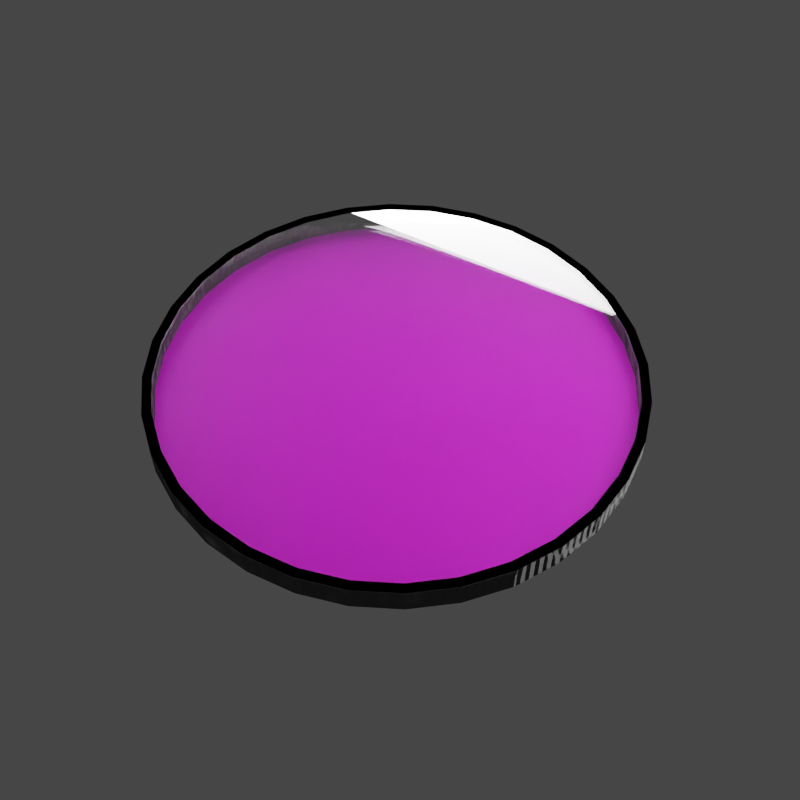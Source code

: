 # Source: watch.blend  (saved by Blender 2.90.8; exported with 4.5.12 LTS)
import bpy
from mathutils import Matrix  # noqa: F401  (used for matrix-valued properties, if any)

bpy.ops.wm.read_factory_settings(use_empty=True)
scene = bpy.context.scene
scene.name = 'Scene'

# ---- collections
col_collection = bpy.data.collections.new('Collection'); scene.collection.children.link(col_collection)

# ---- images (referenced by path relative to the original .blend; pixels are not part of the script)
import os
ASSET_DIR = os.environ.get("B2B_ASSET_DIR", "")  # directory of the original .blend (textures are referenced by path, not embedded)
HERE = os.path.dirname(os.path.abspath(__file__))  # packed textures are extracted next to this script under _unpacked/

def load_image(name, relpath, width, height, colorspace="sRGB"):
    """Load a texture the original file referenced (path relative to the .blend, or extracted next to this script)."""
    p = next((c for c in (os.path.join(HERE, relpath), os.path.join(ASSET_DIR, relpath)) if relpath and os.path.exists(c)), "")
    if p:
        img = bpy.data.images.load(p, check_existing=True)
        img.name = name
    else:  # same state as the original file: an image datablock whose file is absent (Cycles renders it pink)
        img = bpy.data.images.new(name, width, height)
        img.source = "FILE"
        img.filepath = "//" + (relpath or name)
    img.colorspace_settings.name = colorspace
    return img
img_new_model_png = load_image('New-model.png', 'New-model.png', 1024, 1024, 'sRGB')

# ---- materials (node trees are filled in below, after node groups)
mat_watch_body = bpy.data.materials.new('watch body')
mat_material_001 = bpy.data.materials.new('Material.001')
mat_glass = bpy.data.materials.new('glass')
mat_glass.use_backface_culling = True

# ---- material node trees
mat_watch_body.use_nodes = True; mat_watch_body.node_tree.nodes.clear()
_N = mat_watch_body.node_tree.nodes; _L = mat_watch_body.node_tree.links
n0 = _N.new('ShaderNodeBsdfPrincipled'); n0.name = 'Principled BSDF'; n0.location = (10, 300)
n0.distribution = 'GGX'
n0.subsurface_method = 'BURLEY'
n0.inputs[0].default_value = (0.08115, 0.08115, 0.08115, 1.0)
n0.inputs[3].default_value = 1.45
n0.inputs[27].default_value = (0.0, 0.0, 0.0, 1.0)
n0.inputs[28].default_value = 1.0
n1 = _N.new('ShaderNodeOutputMaterial'); n1.name = 'Material Output'; n1.location = (300, 300)
n2 = _N.new('ShaderNodeValToRGB'); n2.name = 'ColorRamp'; n2.location = (-562, 226)
while len(n2.color_ramp.elements) > 1: n2.color_ramp.elements.remove(n2.color_ramp.elements[-1])
n2.color_ramp.elements[0].position = 0.2717; n2.color_ramp.elements[0].color = (0.0, 0.0, 0.0, 1.0)
_e = n2.color_ramp.elements.new(1.0); _e.color = (1.0, 1.0, 1.0, 1.0)
n3 = _N.new('ShaderNodeTexCoord'); n3.name = 'Texture Coordinate'; n3.location = (-1781, 188)
n4 = _N.new('ShaderNodeMath'); n4.name = 'Math'; n4.location = (-921, 273)
n4.inputs[2].default_value = 0.0
n5 = _N.new('ShaderNodeMapping'); n5.name = 'Mapping'; n5.location = (-1593, 221)
n5.width = 240
n6 = _N.new('ShaderNodeTexNoise'); n6.name = 'Noise Texture'; n6.location = (-1183, 344)
n7 = _N.new('ShaderNodeTexVoronoi'); n7.name = 'Voronoi Texture'; n7.location = (-1179, 97)
n8 = _N.new('ShaderNodeTexCoord'); n8.name = 'Texture Coordinate.001'; n8.location = (-1589, -345)
n9 = _N.new('ShaderNodeMapping'); n9.name = 'Mapping.001'; n9.location = (-1400, -313)
n9.width = 240
n10 = _N.new('ShaderNodeBump'); n10.name = 'Bump'; n10.location = (-376, -213)
n10.inputs[0].default_value = 0.2933
n10.inputs[1].default_value = 1.0
n10.inputs[2].default_value = 1.0
n11 = _N.new('ShaderNodeTexNoise'); n11.name = 'Musgrave Texture'; n11.location = (-991, -190)
n11.width = 150
n11.normalize = False
n11.inputs[3].default_value = 1.0
n11.inputs[4].default_value = 0.25
n12 = _N.new('ShaderNodeTexWave'); n12.name = 'Wave Texture'; n12.location = (-986, -436)
n13 = _N.new('ShaderNodeMath'); n13.name = 'Math.001'; n13.location = (-728, -261)
n13.operation = 'MULTIPLY'
n13.inputs[2].default_value = 0.0
_L.new(n0.outputs[0], n1.inputs[0])
_L.new(n5.outputs[0], n6.inputs[0])
_L.new(n5.outputs[0], n7.inputs[0])
_L.new(n3.outputs[3], n5.inputs[0])
_L.new(n4.outputs[0], n2.inputs[0])
_L.new(n6.outputs[0], n4.inputs[0])
_L.new(n7.outputs[0], n4.inputs[1])
_L.new(n2.outputs[0], n0.inputs[2])
_L.new(n10.outputs[0], n0.inputs[5])
_L.new(n8.outputs[3], n9.inputs[0])
_L.new(n9.outputs[0], n11.inputs[0])
_L.new(n11.outputs[0], n13.inputs[0])
_L.new(n9.outputs[0], n12.inputs[0])
_L.new(n12.outputs[1], n13.inputs[1])
_L.new(n13.outputs[0], n10.inputs[3])
n1.is_active_output = True
mat_material_001.use_nodes = True; mat_material_001.node_tree.nodes.clear()
_N = mat_material_001.node_tree.nodes; _L = mat_material_001.node_tree.links
n0 = _N.new('ShaderNodeBsdfPrincipled'); n0.name = 'Principled BSDF'; n0.location = (10, 300)
n0.distribution = 'GGX'
n0.subsurface_method = 'BURLEY'
n0.inputs[3].default_value = 1.45
n0.inputs[27].default_value = (0.0, 0.0, 0.0, 1.0)
n0.inputs[28].default_value = 1.0
n1 = _N.new('ShaderNodeOutputMaterial'); n1.name = 'Material Output'; n1.location = (300, 300)
n2 = _N.new('ShaderNodeTexImage'); n2.name = 'Image Texture'; n2.location = (-361, 325)
n2.image = img_new_model_png
_L.new(n0.outputs[0], n1.inputs[0])
_L.new(n2.outputs[0], n0.inputs[0])
n1.is_active_output = True
mat_glass.use_nodes = True; mat_glass.node_tree.nodes.clear()
_N = mat_glass.node_tree.nodes; _L = mat_glass.node_tree.links
n0 = _N.new('ShaderNodeOutputMaterial'); n0.name = 'Material Output'; n0.location = (300, 300)
n1 = _N.new('ShaderNodeBsdfGlass'); n1.name = 'Glass BSDF'; n1.location = (6, 269)
n1.distribution = 'GGX'
n1.inputs[2].default_value = 1.33
_L.new(n1.outputs[0], n0.inputs[0])
n0.is_active_output = True

# ---- world
world_world = bpy.data.worlds.new('World'); scene.world = world_world
world_world.use_nodes = True; world_world.node_tree.nodes.clear()
_N = world_world.node_tree.nodes; _L = world_world.node_tree.links
n0 = _N.new('ShaderNodeOutputWorld'); n0.name = 'World Output'; n0.location = (300, 300)
n1 = _N.new('ShaderNodeBackground'); n1.name = 'Background'; n1.location = (10, 300)
n1.inputs[0].default_value = (0.05088, 0.05088, 0.05088, 1.0)
_L.new(n1.outputs[0], n0.inputs[0])
n0.is_active_output = True
world_world.color = (0.05088, 0.05088, 0.05088)
world_world.use_sun_shadow = False
world_world.sun_shadow_jitter_overblur = 0.0

# ---- cameras
cam_camera = bpy.data.cameras.new('Camera')
cam_camera.clip_end = 100.0
cam_camera.ortho_scale = 7.314

# ---- lights
light_light = bpy.data.lights.new('Light', 'POINT')
light_light.transmission_factor = 0.0
light_light.energy = 2000.0
light_light.shadow_soft_size = 0.1
light_light.shadow_maximum_resolution = 0.006
light_light.use_absolute_resolution = True
light_area = bpy.data.lights.new('Area', 'AREA')
light_area.transmission_factor = 0.0
light_area.energy = 235.6
light_area.shadow_soft_size = 1.0
light_area.shadow_maximum_resolution = 0.006
light_area.use_absolute_resolution = True
light_area.size = 1.0
light_area.size_y = 1.0
light_area_001 = bpy.data.lights.new('Area.001', 'AREA')
light_area_001.transmission_factor = 0.0
light_area_001.energy = 392.7
light_area_001.shadow_soft_size = 1.0
light_area_001.shadow_maximum_resolution = 0.006
light_area_001.use_absolute_resolution = True
light_area_001.size = 1.0
light_area_001.size_y = 1.0

# ---- meshes
me_cylinder_001 = bpy.data.meshes.new('Cylinder.001')
me_cylinder_001.from_pydata([(0.0, 1.691, -0.09272), (-2.271e-08, 1.624, 0.09272), (0.3299, 1.659, -0.09272), (0.3169, 1.593, 0.09272), (0.6471, 1.562, -0.09272), (0.6216, 1.501, 0.09272), (0.9395, 1.406, -0.09272), (0.9025, 1.351, 0.09272), (1.196, 1.196, -0.09272), (1.149, 1.149, 0.09272), (1.406, 0.9395, -0.09272), (1.351, 0.9025, 0.09272), (1.562, 0.6471, -0.09272), (1.501, 0.6216, 0.09272), (1.659, 0.3299, -0.09272), (1.593, 0.3169, 0.09272), (1.691, 1.277e-07, -0.09272), (1.624, 1.159e-07, 0.09272), (1.659, -0.3299, -0.09272), (1.593, -0.3169, 0.09272), (1.562, -0.6471, -0.09272), (1.501, -0.6216, 0.09272), (1.406, -0.9395, -0.09272), (1.351, -0.9025, 0.09272), (1.196, -1.196, -0.09272), (1.149, -1.149, 0.09272), (0.9395, -1.406, -0.09272), (0.9025, -1.351, 0.09272), (0.6471, -1.562, -0.09272), (0.6216, -1.501, 0.09272), (0.3299, -1.659, -0.09272), (0.3169, -1.593, 0.09272), (-5.51e-07, -1.691, -0.09272), (-5.273e-07, -1.624, 0.09272), (-0.3299, -1.659, -0.09272), (-0.3169, -1.593, 0.09272), (-0.6471, -1.562, -0.09272), (-0.6216, -1.501, 0.09272), (-0.9395, -1.406, -0.09272), (-0.9025, -1.351, 0.09272), (-1.196, -1.196, -0.09272), (-1.149, -1.149, 0.09272), (-1.406, -0.9395, -0.09272), (-1.351, -0.9025, 0.09272), (-1.562, -0.6471, -0.09272), (-1.501, -0.6216, 0.09272), (-1.659, -0.3299, -0.09272), (-1.593, -0.3169, 0.09272), (-1.691, 1.633e-06, -0.09272), (-1.624, 1.572e-06, 0.09272), (-1.659, 0.3299, -0.09272), (-1.593, 0.3169, 0.09272), (-1.562, 0.6471, -0.09272), (-1.501, 0.6216, 0.09272), (-1.406, 0.9395, -0.09272), (-1.351, 0.9025, 0.09272), (-1.196, 1.196, -0.09272), (-1.149, 1.149, 0.09272), (-0.9395, 1.406, -0.09272), (-0.9025, 1.351, 0.09272), (-0.6471, 1.562, -0.09272), (-0.6216, 1.501, 0.09272), (-0.3299, 1.659, -0.09272), (-0.3169, 1.593, 0.09272), (0.3299, 1.659, 0.09272), (0.0, 1.691, 0.09272), (0.6471, 1.562, 0.09272), (0.9395, 1.406, 0.09272), (1.196, 1.196, 0.09272), (1.406, 0.9395, 0.09272), (1.562, 0.6471, 0.09272), (1.659, 0.3299, 0.09272), (1.691, 1.277e-07, 0.09272), (1.659, -0.3299, 0.09272), (1.562, -0.6471, 0.09272), (1.406, -0.9395, 0.09272), (1.196, -1.196, 0.09272), (0.9395, -1.406, 0.09272), (0.6471, -1.562, 0.09272), (0.3299, -1.659, 0.09272), (-5.51e-07, -1.691, 0.09272), (-0.3299, -1.659, 0.09272), (-0.6471, -1.562, 0.09272), (-0.9395, -1.406, 0.09272), (-1.196, -1.196, 0.09272), (-1.406, -0.9395, 0.09272), (-1.562, -0.6471, 0.09272), (-1.659, -0.3299, 0.09272), (-1.691, 1.633e-06, 0.09272), (-1.659, 0.3299, 0.09272), (-1.562, 0.6471, 0.09272), (-1.406, 0.9395, 0.09272), (-1.196, 1.196, 0.09272), (-0.9395, 1.406, 0.09272), (-0.6471, 1.562, 0.09272), (-0.3299, 1.659, 0.09272), (0.3169, 1.593, -0.03007), (-2.298e-08, 1.624, -0.03007), (0.6216, 1.501, -0.03007), (0.9025, 1.351, -0.03007), (1.149, 1.149, -0.03007), (1.351, 0.9025, -0.03007), (1.501, 0.6216, -0.03007), (1.593, 0.3169, -0.03007), (1.624, 1.159e-07, -0.03007), (1.593, -0.3169, -0.03007), (1.501, -0.6216, -0.03007), (1.351, -0.9025, -0.03007), (1.149, -1.149, -0.03007), (0.9025, -1.351, -0.03007), (0.6216, -1.501, -0.03007), (0.3169, -1.593, -0.03007), (-5.276e-07, -1.624, -0.03007), (-0.3169, -1.593, -0.03007), (-0.6216, -1.501, -0.03007), (-0.9025, -1.351, -0.03007), (-1.149, -1.149, -0.03007), (-1.351, -0.9025, -0.03007), (-1.501, -0.6216, -0.03007), (-1.593, -0.3169, -0.03007), (-1.624, 1.572e-06, -0.03007), (-1.593, 0.3169, -0.03007), (-1.501, 0.6216, -0.03007), (-1.351, 0.9025, -0.03007), (-1.149, 1.149, -0.03007), (-0.9025, 1.351, -0.03007), (-0.6216, 1.501, -0.03007), (-0.3169, 1.593, -0.03007)], [], [(0, 65, 64, 2), (2, 64, 66, 4), (4, 66, 67, 6), (6, 67, 68, 8), (8, 68, 69, 10), (10, 69, 70, 12), (12, 70, 71, 14), (14, 71, 72, 16), (16, 72, 73, 18), (18, 73, 74, 20), (20, 74, 75, 22), (22, 75, 76, 24), (24, 76, 77, 26), (26, 77, 78, 28), (28, 78, 79, 30), (30, 79, 80, 32), (32, 80, 81, 34), (34, 81, 82, 36), (36, 82, 83, 38), (38, 83, 84, 40), (40, 84, 85, 42), (42, 85, 86, 44), (44, 86, 87, 46), (46, 87, 88, 48), (48, 88, 89, 50), (50, 89, 90, 52), (52, 90, 91, 54), (54, 91, 92, 56), (56, 92, 93, 58), (58, 93, 94, 60), (21, 19, 105, 106), (60, 94, 95, 62), (62, 95, 65, 0), (0, 2, 4, 6, 8, 10, 12, 14, 16, 18, 20, 22, 24, 26, 28, 30, 32, 34, 36, 38, 40, 42, 44, 46, 48, 50, 52, 54, 56, 58, 60, 62), (1, 3, 64, 65), (3, 5, 66, 64), (5, 7, 67, 66), (7, 9, 68, 67), (9, 11, 69, 68), (11, 13, 70, 69), (13, 15, 71, 70), (15, 17, 72, 71), (17, 19, 73, 72), (19, 21, 74, 73), (21, 23, 75, 74), (23, 25, 76, 75), (25, 27, 77, 76), (27, 29, 78, 77), (29, 31, 79, 78), (31, 33, 80, 79), (33, 35, 81, 80), (35, 37, 82, 81), (37, 39, 83, 82), (39, 41, 84, 83), (41, 43, 85, 84), (43, 45, 86, 85), (45, 47, 87, 86), (47, 49, 88, 87), (49, 51, 89, 88), (51, 53, 90, 89), (53, 55, 91, 90), (55, 57, 92, 91), (57, 59, 93, 92), (59, 61, 94, 93), (61, 63, 95, 94), (63, 1, 65, 95), (96, 97, 127, 126, 125, 124, 123, 122, 121, 120, 119, 118, 117, 116, 115, 114, 113, 112, 111, 110, 109, 108, 107, 106, 105, 104, 103, 102, 101, 100, 99, 98), (49, 47, 119, 120), (23, 21, 106, 107), (51, 49, 120, 121), (25, 23, 107, 108), (53, 51, 121, 122), (27, 25, 108, 109), (55, 53, 122, 123), (29, 27, 109, 110), (3, 1, 97, 96), (57, 55, 123, 124), (31, 29, 110, 111), (5, 3, 96, 98), (59, 57, 124, 125), (33, 31, 111, 112), (7, 5, 98, 99), (61, 59, 125, 126), (35, 33, 112, 113), (9, 7, 99, 100), (63, 61, 126, 127), (37, 35, 113, 114), (11, 9, 100, 101), (1, 63, 127, 97), (39, 37, 114, 115), (13, 11, 101, 102), (41, 39, 115, 116), (15, 13, 102, 103), (43, 41, 116, 117), (17, 15, 103, 104), (45, 43, 117, 118), (19, 17, 104, 105), (47, 45, 118, 119)])
me_cylinder_001.polygons.foreach_set('material_index', [0, 0, 0, 0, 0, 0, 0, 0, 0, 0, 0, 0, 0, 0, 0, 0, 0, 0, 0, 0, 0, 0, 0, 0, 0, 0, 0, 0, 0, 0, 0, 0, 0, 0, 0, 0, 0, 0, 0, 0, 0, 0, 0, 0, 0, 0, 0, 0, 0, 0, 0, 0, 0, 0, 0, 0, 0, 0, 0, 0, 0, 0, 0, 0, 0, 0, 1, 0, 0, 0, 0, 0, 0, 0, 0, 0, 0, 0, 0, 0, 0, 0, 0, 0, 0, 0, 0, 0, 0, 0, 0, 0, 0, 0, 0, 0, 0, 0])
_uv = me_cylinder_001.uv_layers.new(name='UVMap')
_uv.uv.foreach_set('vector', [1.0, 0.5, 1.0, 1.0, 0.9688, 1.0, 0.9688, 0.5, 0.9688, 0.5, 0.9688, 1.0, 0.9375, 1.0, 0.9375, 0.5, 0.9375, 0.5, 0.9375, 1.0, 0.9062, 1.0, 0.9062, 0.5, 0.9062, 0.5, 0.9062, 1.0, 0.875, 1.0, 0.875, 0.5, 0.875, 0.5, 0.875, 1.0, 0.8438, 1.0, 0.8438, 0.5, 0.8438, 0.5, 0.8438, 1.0, 0.8125, 1.0, 0.8125, 0.5, 0.8125, 0.5, 0.8125, 1.0, 0.7812, 1.0, 0.7812, 0.5, 0.7812, 0.5, 0.7812, 1.0, 0.75, 1.0, 0.75, 0.5, 0.75, 0.5, 0.75, 1.0, 0.7188, 1.0, 0.7188, 0.5, 0.7188, 0.5, 0.7188, 1.0, 0.6875, 1.0, 0.6875, 0.5, 0.6875, 0.5, 0.6875, 1.0, 0.6562, 1.0, 0.6562, 0.5, 0.6562, 0.5, 0.6562, 1.0, 0.625, 1.0, 0.625, 0.5, 0.625, 0.5, 0.625, 1.0, 0.5938, 1.0, 0.5938, 0.5, 0.5938, 0.5, 0.5938, 1.0, 0.5625, 1.0, 0.5625, 0.5, 0.5625, 0.5, 0.5625, 1.0, 0.5312, 1.0, 0.5312, 0.5, 0.5312, 0.5, 0.5312, 1.0, 0.5, 1.0, 0.5, 0.5, 0.5, 0.5, 0.5, 1.0, 0.4688, 1.0, 0.4688, 0.5, 0.4688, 0.5, 0.4688, 1.0, 0.4375, 1.0, 0.4375, 0.5, 0.4375, 0.5, 0.4375, 1.0, 0.4062, 1.0, 0.4062, 0.5, 0.4062, 0.5, 0.4062, 1.0, 0.375, 1.0, 0.375, 0.5, 0.375, 0.5, 0.375, 1.0, 0.3438, 1.0, 0.3438, 0.5, 0.3438, 0.5, 0.3438, 1.0, 0.3125, 1.0, 0.3125, 0.5, 0.3125, 0.5, 0.3125, 1.0, 0.2812, 1.0, 0.2812, 0.5, 0.2812, 0.5, 0.2812, 1.0, 0.25, 1.0, 0.25, 0.5, 0.25, 0.5, 0.25, 1.0, 0.2188, 1.0, 0.2188, 0.5, 0.2188, 0.5, 0.2188, 1.0, 0.1875, 1.0, 0.1875, 0.5, 0.1875, 0.5, 0.1875, 1.0, 0.1562, 1.0, 0.1562, 0.5, 0.1562, 0.5, 0.1562, 1.0, 0.125, 1.0, 0.125, 0.5, 0.125, 0.5, 0.125, 1.0, 0.09375, 1.0, 0.09375, 0.5, 0.09375, 0.5, 0.09375, 1.0, 0.0625, 1.0, 0.0625, 0.5, 0.463, 0.1618, 0.4761, 0.205, 0.4761, 0.205, 0.463, 0.1618, 0.0625, 0.5, 0.0625, 1.0, 0.03125, 1.0, 0.03125, 0.5, 0.03125, 0.5, 0.03125, 1.0, 0.0, 1.0, 0.0, 0.5, 0.75, 0.49, 0.7968, 0.4854, 0.8418, 0.4717, 0.8833, 0.4496, 0.9197, 0.4197, 0.9496, 0.3833, 0.9717, 0.3418, 0.9854, 0.2968, 0.99, 0.25, 0.9854, 0.2032, 0.9717, 0.1582, 0.9496, 0.1167, 0.9197, 0.08029, 0.8833, 0.05045, 0.8418, 0.02827, 0.7968, 0.01461, 0.75, 0.01, 0.7032, 0.01461, 0.6582, 0.02827, 0.6167, 0.05045, 0.5803, 0.08029, 0.5504, 0.1167, 0.5283, 0.1582, 0.5146, 0.2032, 0.51, 0.25, 0.5146, 0.2968, 0.5283, 0.3418, 0.5504, 0.3833, 0.5803, 0.4197, 0.6167, 0.4496, 0.6582, 0.4717, 0.7032, 0.4854, 0.25, 0.4805, 0.295, 0.4761, 0.2968, 0.4854, 0.25, 0.49, 0.295, 0.4761, 0.3382, 0.463, 0.3418, 0.4717, 0.2968, 0.4854, 0.3382, 0.463, 0.3781, 0.4417, 0.3833, 0.4496, 0.3418, 0.4717, 0.3781, 0.4417, 0.413, 0.413, 0.4197, 0.4197, 0.3833, 0.4496, 0.413, 0.413, 0.4417, 0.3781, 0.4496, 0.3833, 0.4197, 0.4197, 0.4417, 0.3781, 0.463, 0.3382, 0.4717, 0.3418, 0.4496, 0.3833, 0.463, 0.3382, 0.4761, 0.295, 0.4854, 0.2968, 0.4717, 0.3418, 0.4761, 0.295, 0.4805, 0.25, 0.49, 0.25, 0.4854, 0.2968, 0.4805, 0.25, 0.4761, 0.205, 0.4854, 0.2032, 0.49, 0.25, 0.4761, 0.205, 0.463, 0.1618, 0.4717, 0.1582, 0.4854, 0.2032, 0.463, 0.1618, 0.4417, 0.1219, 0.4496, 0.1167, 0.4717, 0.1582, 0.4417, 0.1219, 0.413, 0.08699, 0.4197, 0.08029, 0.4496, 0.1167, 0.413, 0.08699, 0.3781, 0.05831, 0.3833, 0.05045, 0.4197, 0.08029, 0.3781, 0.05831, 0.3382, 0.03701, 0.3418, 0.02827, 0.3833, 0.05045, 0.3382, 0.03701, 0.295, 0.02389, 0.2968, 0.01461, 0.3418, 0.02827, 0.295, 0.02389, 0.25, 0.01946, 0.25, 0.01, 0.2968, 0.01461, 0.25, 0.01946, 0.205, 0.02389, 0.2032, 0.01461, 0.25, 0.01, 0.205, 0.02389, 0.1618, 0.03701, 0.1582, 0.02827, 0.2032, 0.01461, 0.1618, 0.03701, 0.1219, 0.05832, 0.1167, 0.05045, 0.1582, 0.02827, 0.1219, 0.05832, 0.08699, 0.08699, 0.08029, 0.08029, 0.1167, 0.05045, 0.08699, 0.08699, 0.05831, 0.1219, 0.05045, 0.1167, 0.08029, 0.08029, 0.05831, 0.1219, 0.03701, 0.1618, 0.02827, 0.1582, 0.05045, 0.1167, 0.03701, 0.1618, 0.02389, 0.205, 0.01461, 0.2032, 0.02827, 0.1582, 0.02389, 0.205, 0.01946, 0.25, 0.01, 0.25, 0.01461, 0.2032, 0.01946, 0.25, 0.02389, 0.295, 0.01461, 0.2968, 0.01, 0.25, 0.02389, 0.295, 0.03701, 0.3382, 0.02827, 0.3418, 0.01461, 0.2968, 0.03701, 0.3382, 0.05832, 0.3781, 0.05045, 0.3833, 0.02827, 0.3418, 0.05832, 0.3781, 0.08699, 0.413, 0.08029, 0.4197, 0.05045, 0.3833, 0.08699, 0.413, 0.1219, 0.4417, 0.1167, 0.4496, 0.08029, 0.4197, 0.1219, 0.4417, 0.1618, 0.463, 0.1582, 0.4717, 0.1167, 0.4496, 0.1618, 0.463, 0.205, 0.4761, 0.2032, 0.4854, 0.1582, 0.4717, 0.205, 0.4761, 0.25, 0.4805, 0.25, 0.49, 0.2032, 0.4854, 0.5241, 0.7091, 0.4955, 0.7132, 0.4668, 0.7091, 0.4393, 0.6972, 0.4139, 0.6778, 0.3916, 0.6517, 0.3734, 0.6199, 0.3598, 0.5837, 0.3514, 0.5443, 0.3486, 0.5034, 0.3514, 0.4625, 0.3598, 0.4232, 0.3734, 0.3869, 0.3916, 0.3551, 0.4139, 0.329, 0.4393, 0.3097, 0.4668, 0.2977, 0.4955, 0.2937, 0.5241, 0.2977, 0.5517, 0.3097, 0.5771, 0.329, 0.5993, 0.3551, 0.6176, 0.3869, 0.6312, 0.4232, 0.6395, 0.4625, 0.6424, 0.5034, 0.6395, 0.5443, 0.6312, 0.5837, 0.6176, 0.6199, 0.5993, 0.6517, 0.5771, 0.6778, 0.5517, 0.6972, 0.01946, 0.25, 0.02389, 0.205, 0.02389, 0.205, 0.01946, 0.25, 0.4417, 0.1219, 0.463, 0.1618, 0.463, 0.1618, 0.4417, 0.1219, 0.02389, 0.295, 0.01946, 0.25, 0.01946, 0.25, 0.02389, 0.295, 0.413, 0.08699, 0.4417, 0.1219, 0.4417, 0.1219, 0.413, 0.08699, 0.03701, 0.3382, 0.02389, 0.295, 0.02389, 0.295, 0.03701, 0.3382, 0.3781, 0.05831, 0.413, 0.08699, 0.413, 0.08699, 0.3781, 0.05831, 0.05832, 0.3781, 0.03701, 0.3382, 0.03701, 0.3382, 0.05832, 0.3781, 0.3382, 0.03701, 0.3781, 0.05831, 0.3781, 0.05831, 0.3382, 0.03701, 0.295, 0.4761, 0.25, 0.4805, 0.25, 0.4805, 0.295, 0.4761, 0.08699, 0.413, 0.05832, 0.3781, 0.05832, 0.3781, 0.08699, 0.413, 0.295, 0.02389, 0.3382, 0.03701, 0.3382, 0.03701, 0.295, 0.02389, 0.3382, 0.463, 0.295, 0.4761, 0.295, 0.4761, 0.3382, 0.463, 0.1219, 0.4417, 0.08699, 0.413, 0.08699, 0.413, 0.1219, 0.4417, 0.25, 0.01946, 0.295, 0.02389, 0.295, 0.02389, 0.25, 0.01946, 0.3781, 0.4417, 0.3382, 0.463, 0.3382, 0.463, 0.3781, 0.4417, 0.1618, 0.463, 0.1219, 0.4417, 0.1219, 0.4417, 0.1618, 0.463, 0.205, 0.02389, 0.25, 0.01946, 0.25, 0.01946, 0.205, 0.02389, 0.413, 0.413, 0.3781, 0.4417, 0.3781, 0.4417, 0.413, 0.413, 0.205, 0.4761, 0.1618, 0.463, 0.1618, 0.463, 0.205, 0.4761, 0.1618, 0.03701, 0.205, 0.02389, 0.205, 0.02389, 0.1618, 0.03701, 0.4417, 0.3781, 0.413, 0.413, 0.413, 0.413, 0.4417, 0.3781, 0.25, 0.4805, 0.205, 0.4761, 0.205, 0.4761, 0.25, 0.4805, 0.1219, 0.05832, 0.1618, 0.03701, 0.1618, 0.03701, 0.1219, 0.05832, 0.463, 0.3382, 0.4417, 0.3781, 0.4417, 0.3781, 0.463, 0.3382, 0.08699, 0.08699, 0.1219, 0.05832, 0.1219, 0.05832, 0.08699, 0.08699, 0.4761, 0.295, 0.463, 0.3382, 0.463, 0.3382, 0.4761, 0.295, 0.05831, 0.1219, 0.08699, 0.08699, 0.08699, 0.08699, 0.05831, 0.1219, 0.4805, 0.25, 0.4761, 0.295, 0.4761, 0.295, 0.4805, 0.25, 0.03701, 0.1618, 0.05831, 0.1219, 0.05831, 0.1219, 0.03701, 0.1618, 0.4761, 0.205, 0.4805, 0.25, 0.4805, 0.25, 0.4761, 0.205, 0.02389, 0.205, 0.03701, 0.1618, 0.03701, 0.1618, 0.02389, 0.205])
me_cylinder_001.materials.append(mat_watch_body)
me_cylinder_001.materials.append(mat_material_001)
me_cylinder_001.use_remesh_fix_poles = True
me_cylinder_001.use_remesh_preserve_attributes = False
me_cylinder_001.use_mirror_vertex_groups = False
me_cylinder_001.update()
me_cylinder_002 = bpy.data.meshes.new('Cylinder.002')
me_cylinder_002.from_pydata([(-0.3299, 1.659, 0.08613), (0.0, 1.691, 0.09272), (-0.6471, 1.562, 0.08613), (0.3299, 1.659, 0.09272), (-0.9395, 1.406, 0.08613), (0.6471, 1.562, 0.09272), (-1.196, 1.196, 0.08613), (0.9395, 1.406, 0.09272), (-1.406, 0.9395, 0.08613), (1.196, 1.196, 0.09272), (-1.562, 0.6471, 0.08613), (1.406, 0.9395, 0.09272), (-1.659, 0.3299, 0.08613), (1.562, 0.6471, 0.09272), (-1.691, 1.633e-06, 0.08613), (1.659, 0.3299, 0.09272), (-1.659, -0.3299, 0.08613), (1.691, 1.277e-07, 0.09272), (-1.562, -0.6471, 0.08613), (1.659, -0.3299, 0.09272), (-1.406, -0.9395, 0.08613), (1.562, -0.6471, 0.09272), (-1.196, -1.196, 0.08613), (1.406, -0.9395, 0.09272), (-0.9395, -1.406, 0.08613), (1.196, -1.196, 0.09272), (-0.6471, -1.562, 0.08613), (0.9395, -1.406, 0.09272), (-0.3299, -1.659, 0.08613), (0.6471, -1.562, 0.09272), (-5.51e-07, -1.691, 0.08613), (0.3299, -1.659, 0.09272), (0.3299, -1.659, 0.08613), (-5.51e-07, -1.691, 0.09272), (0.6471, -1.562, 0.08613), (-0.3299, -1.659, 0.09272), (0.9395, -1.406, 0.08613), (-0.6471, -1.562, 0.09272), (1.196, -1.196, 0.08613), (-0.9395, -1.406, 0.09272), (1.406, -0.9395, 0.08613), (-1.196, -1.196, 0.09272), (1.562, -0.6471, 0.08613), (-1.406, -0.9395, 0.09272), (1.659, -0.3299, 0.08613), (-1.562, -0.6471, 0.09272), (1.691, 1.277e-07, 0.08613), (-1.659, -0.3299, 0.09272), (1.659, 0.3299, 0.08613), (-1.691, 1.633e-06, 0.09272), (1.562, 0.6471, 0.08613), (-1.659, 0.3299, 0.09272), (1.406, 0.9395, 0.08613), (-1.562, 0.6471, 0.09272), (1.196, 1.196, 0.08613), (-1.406, 0.9395, 0.09272), (0.9395, 1.406, 0.08613), (-1.196, 1.196, 0.09272), (0.6471, 1.562, 0.08613), (-0.9395, 1.406, 0.09272), (1.032e-11, 1.691, 0.08613), (-0.6471, 1.562, 0.09272), (0.3299, 1.659, 0.08613), (-0.3299, 1.659, 0.09272)], [], [(9, 7, 56, 54), (53, 51, 12, 10), (35, 33, 30, 28), (17, 15, 48, 46), (61, 59, 4, 2), (43, 41, 22, 20), (25, 23, 40, 38), (7, 5, 58, 56), (51, 49, 14, 12), (33, 31, 32, 30), (15, 13, 50, 48), (59, 57, 6, 4), (41, 39, 24, 22), (23, 21, 42, 40), (5, 3, 62, 58), (49, 47, 16, 14), (31, 29, 34, 32), (13, 11, 52, 50), (57, 55, 8, 6), (39, 37, 26, 24), (21, 19, 44, 42), (1, 63, 0, 60), (3, 1, 60, 62), (47, 45, 18, 16), (29, 27, 36, 34), (11, 9, 54, 52), (55, 53, 10, 8), (37, 35, 28, 26), (19, 17, 46, 44), (63, 61, 2, 0), (3, 5, 7, 9, 11, 13, 15, 17, 19, 21, 23, 25, 27, 29, 31, 33, 35, 37, 39, 41, 43, 45, 47, 49, 51, 53, 55, 57, 59, 61, 63, 1), (45, 43, 20, 18), (27, 25, 38, 36), (62, 60, 0, 2, 4, 6, 8, 10, 12, 14, 16, 18, 20, 22, 24, 26, 28, 30, 32, 34, 36, 38, 40, 42, 44, 46, 48, 50, 52, 54, 56, 58)])
_uv = me_cylinder_002.uv_layers.new(name='UVMap')
_uv.uv.foreach_set('vector', [0.4197, 0.4197, 0.3833, 0.4496, 0.3833, 0.4496, 0.4197, 0.4197, 0.02827, 0.3418, 0.01461, 0.2968, 0.01461, 0.2968, 0.02827, 0.3418, 0.2032, 0.01461, 0.25, 0.01, 0.25, 0.01, 0.2032, 0.01461, 0.49, 0.25, 0.4854, 0.2968, 0.4854, 0.2968, 0.49, 0.25, 0.1582, 0.4717, 0.1167, 0.4496, 0.1167, 0.4496, 0.1582, 0.4717, 0.05045, 0.1167, 0.08029, 0.08029, 0.08029, 0.08029, 0.05045, 0.1167, 0.4197, 0.08029, 0.4496, 0.1167, 0.4496, 0.1167, 0.4197, 0.08029, 0.3833, 0.4496, 0.3418, 0.4717, 0.3418, 0.4717, 0.3833, 0.4496, 0.01461, 0.2968, 0.01, 0.25, 0.01, 0.25, 0.01461, 0.2968, 0.25, 0.01, 0.2968, 0.01461, 0.2968, 0.01461, 0.25, 0.01, 0.4854, 0.2968, 0.4717, 0.3418, 0.4717, 0.3418, 0.4854, 0.2968, 0.1167, 0.4496, 0.08029, 0.4197, 0.08029, 0.4197, 0.1167, 0.4496, 0.08029, 0.08029, 0.1167, 0.05045, 0.1167, 0.05045, 0.08029, 0.08029, 0.4496, 0.1167, 0.4717, 0.1582, 0.4717, 0.1582, 0.4496, 0.1167, 0.3418, 0.4717, 0.2968, 0.4854, 0.2968, 0.4854, 0.3418, 0.4717, 0.01, 0.25, 0.01461, 0.2032, 0.01461, 0.2032, 0.01, 0.25, 0.2968, 0.01461, 0.3418, 0.02827, 0.3418, 0.02827, 0.2968, 0.01461, 0.4717, 0.3418, 0.4496, 0.3833, 0.4496, 0.3833, 0.4717, 0.3418, 0.08029, 0.4197, 0.05045, 0.3833, 0.05045, 0.3833, 0.08029, 0.4197, 0.1167, 0.05045, 0.1582, 0.02827, 0.1582, 0.02827, 0.1167, 0.05045, 0.4717, 0.1582, 0.4854, 0.2032, 0.4854, 0.2032, 0.4717, 0.1582, 0.25, 0.49, 0.2032, 0.4854, 0.2032, 0.4854, 0.25, 0.49, 0.2968, 0.4854, 0.25, 0.49, 0.25, 0.49, 0.2968, 0.4854, 0.01461, 0.2032, 0.02827, 0.1582, 0.02827, 0.1582, 0.01461, 0.2032, 0.3418, 0.02827, 0.3833, 0.05045, 0.3833, 0.05045, 0.3418, 0.02827, 0.4496, 0.3833, 0.4197, 0.4197, 0.4197, 0.4197, 0.4496, 0.3833, 0.05045, 0.3833, 0.02827, 0.3418, 0.02827, 0.3418, 0.05045, 0.3833, 0.1582, 0.02827, 0.2032, 0.01461, 0.2032, 0.01461, 0.1582, 0.02827, 0.4854, 0.2032, 0.49, 0.25, 0.49, 0.25, 0.4854, 0.2032, 0.2032, 0.4854, 0.1582, 0.4717, 0.1582, 0.4717, 0.2032, 0.4854, 0.2968, 0.4854, 0.3418, 0.4717, 0.3833, 0.4496, 0.4197, 0.4197, 0.4496, 0.3833, 0.4717, 0.3418, 0.4854, 0.2968, 0.49, 0.25, 0.4854, 0.2032, 0.4717, 0.1582, 0.4496, 0.1167, 0.4197, 0.08029, 0.3833, 0.05045, 0.3418, 0.02827, 0.2968, 0.01461, 0.25, 0.01, 0.2032, 0.01461, 0.1582, 0.02827, 0.1167, 0.05045, 0.08029, 0.08029, 0.05045, 0.1167, 0.02827, 0.1582, 0.01461, 0.2032, 0.01, 0.25, 0.01461, 0.2968, 0.02827, 0.3418, 0.05045, 0.3833, 0.08029, 0.4197, 0.1167, 0.4496, 0.1582, 0.4717, 0.2032, 0.4854, 0.25, 0.49, 0.02827, 0.1582, 0.05045, 0.1167, 0.05045, 0.1167, 0.02827, 0.1582, 0.3833, 0.05045, 0.4197, 0.08029, 0.4197, 0.08029, 0.3833, 0.05045, 0.2968, 0.4854, 0.25, 0.49, 0.2032, 0.4854, 0.1582, 0.4717, 0.1167, 0.4496, 0.08029, 0.4197, 0.05045, 0.3833, 0.02827, 0.3418, 0.01461, 0.2968, 0.01, 0.25, 0.01461, 0.2032, 0.02827, 0.1582, 0.05045, 0.1167, 0.08029, 0.08029, 0.1167, 0.05045, 0.1582, 0.02827, 0.2032, 0.01461, 0.25, 0.01, 0.2968, 0.01461, 0.3418, 0.02827, 0.3833, 0.05045, 0.4197, 0.08029, 0.4496, 0.1167, 0.4717, 0.1582, 0.4854, 0.2032, 0.49, 0.25, 0.4854, 0.2968, 0.4717, 0.3418, 0.4496, 0.3833, 0.4197, 0.4197, 0.3833, 0.4496, 0.3418, 0.4717])
me_cylinder_002.materials.append(mat_glass)
me_cylinder_002.use_remesh_fix_poles = True
me_cylinder_002.use_remesh_preserve_attributes = False
me_cylinder_002.use_mirror_vertex_groups = False
me_cylinder_002.update()

# ---- objects
ob_light = bpy.data.objects.new('Light', light_light)
ob_camera = bpy.data.objects.new('Camera', cam_camera)
ob_cylinder = bpy.data.objects.new('Cylinder', me_cylinder_001)
ob_cylinder_001 = bpy.data.objects.new('Cylinder.001', me_cylinder_002)
ob_area = bpy.data.objects.new('Area', light_area)
ob_area_001 = bpy.data.objects.new('Area.001', light_area_001)

# ---- transforms, parenting, visibility, modifiers, constraints
ob_light.location = (2.79, -2.45, 3.021)
ob_light.rotation_euler = (0.6503, 0.05522, 1.866)
ob_light.lock_rotations_4d = False
ob_light.empty_display_type = 'ARROWS'
ob_light.color = (0.0, 0.0, 0.0, 0.0)
ob_light.lineart.crease_threshold = 0.0
ob_camera.location = (-2.824, -3.986, 5.679)
ob_camera.rotation_euler = (0.6919, -1.414e-06, -0.6215)
ob_camera.lock_rotations_4d = False
ob_camera.empty_display_type = 'ARROWS'
ob_camera.color = (0.0, 0.0, 0.0, 0.0)
ob_camera.display_type = 'WIRE'
ob_camera.lineart.crease_threshold = 0.0
ob_cylinder.location = (0.0, 0.0, 0.0)
ob_cylinder.lineart.crease_threshold = 0.0
ob_cylinder_001.location = (0.0, 0.0, 0.0)
ob_cylinder_001.lineart.crease_threshold = 0.0
ob_area.location = (-0.6594, 5.055, 3.087)
ob_area.rotation_euler = (-0.1174, -1.037, -1.183)
ob_area.lineart.crease_threshold = 0.0
ob_area_001.location = (4.845, 3.695, 3.8)
ob_area_001.rotation_euler = (-0.4435, -0.1657, -0.9786)
ob_area_001.scale = (5.021, 1.721, 4.282)
ob_area_001.lineart.crease_threshold = 0.0

# ---- collection membership
col_collection.objects.link(ob_light)
col_collection.objects.link(ob_camera)
col_collection.objects.link(ob_cylinder)
col_collection.objects.link(ob_cylinder_001)
col_collection.objects.link(ob_area)
col_collection.objects.link(ob_area_001)

# ---- scene / render settings (as saved in the file)
scene.camera = ob_camera
scene.frame_start = 1; scene.frame_end = 250; scene.frame_set(1)
scene.render.engine = 'CYCLES'
scene.render.resolution_x = 1080
scene.render.film_transparent = True
scene.cycles.use_denoising = False
scene.cycles.samples = 128
scene.cycles.sampling_pattern = 'TABULATED_SOBOL'
scene.cycles.use_light_tree = False
scene.cycles.film_transparent_glass = True
scene.cycles.film_transparent_roughness = 0.12
scene.view_settings.view_transform = 'Filmic'
bpy.context.view_layer.update()

